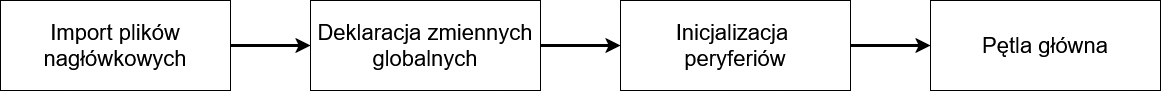

The diagram above was exported from draw.io. Its source (the exported page's mxGraphModel, read from the mxfile embedded in the PNG):
<mxGraphModel dx="1195" dy="645" grid="1" gridSize="10" guides="1" tooltips="1" connect="1" arrows="1" fold="1" page="1" pageScale="1" pageWidth="827" pageHeight="1169" math="0" shadow="0">
  <root>
    <mxCell id="0" />
    <mxCell id="1" parent="0" />
    <mxCell id="S59HLHTm6wvsTVV973nh-3" style="edgeStyle=orthogonalEdgeStyle;rounded=0;orthogonalLoop=1;jettySize=auto;html=1;exitX=1;exitY=0.5;exitDx=0;exitDy=0;entryX=0;entryY=0.5;entryDx=0;entryDy=0;strokeWidth=3;" edge="1" parent="1" source="S59HLHTm6wvsTVV973nh-1" target="S59HLHTm6wvsTVV973nh-2">
      <mxGeometry relative="1" as="geometry" />
    </mxCell>
    <mxCell id="S59HLHTm6wvsTVV973nh-1" value="&lt;font style=&quot;font-size: 22px;&quot;&gt;Import plików nagłówkowych&lt;br&gt;&lt;/font&gt;" style="rounded=0;whiteSpace=wrap;html=1;" vertex="1" parent="1">
      <mxGeometry x="50" y="280" width="230" height="90" as="geometry" />
    </mxCell>
    <mxCell id="S59HLHTm6wvsTVV973nh-6" style="edgeStyle=orthogonalEdgeStyle;rounded=0;orthogonalLoop=1;jettySize=auto;html=1;exitX=1;exitY=0.5;exitDx=0;exitDy=0;entryX=0;entryY=0.5;entryDx=0;entryDy=0;strokeWidth=3;" edge="1" parent="1" source="S59HLHTm6wvsTVV973nh-2" target="S59HLHTm6wvsTVV973nh-4">
      <mxGeometry relative="1" as="geometry" />
    </mxCell>
    <mxCell id="S59HLHTm6wvsTVV973nh-2" value="&lt;font style=&quot;font-size: 22px;&quot;&gt;Deklaracja zmiennych globalnych&lt;/font&gt;" style="rounded=0;whiteSpace=wrap;html=1;" vertex="1" parent="1">
      <mxGeometry x="360" y="280" width="230" height="90" as="geometry" />
    </mxCell>
    <mxCell id="S59HLHTm6wvsTVV973nh-7" style="edgeStyle=orthogonalEdgeStyle;rounded=0;orthogonalLoop=1;jettySize=auto;html=1;exitX=1;exitY=0.5;exitDx=0;exitDy=0;entryX=0;entryY=0.5;entryDx=0;entryDy=0;strokeWidth=3;" edge="1" parent="1" source="S59HLHTm6wvsTVV973nh-4" target="S59HLHTm6wvsTVV973nh-5">
      <mxGeometry relative="1" as="geometry" />
    </mxCell>
    <mxCell id="S59HLHTm6wvsTVV973nh-4" value="&lt;div&gt;&lt;font style=&quot;font-size: 22px;&quot;&gt;Inicjalizacja&amp;nbsp;&lt;/font&gt;&lt;/div&gt;&lt;div&gt;&lt;font style=&quot;font-size: 22px;&quot;&gt;peryferiów&lt;/font&gt;&lt;/div&gt;" style="rounded=0;whiteSpace=wrap;html=1;" vertex="1" parent="1">
      <mxGeometry x="670" y="280" width="230" height="90" as="geometry" />
    </mxCell>
    <mxCell id="S59HLHTm6wvsTVV973nh-5" value="&lt;font style=&quot;font-size: 22px;&quot;&gt;Pętla główna&lt;br&gt;&lt;/font&gt;" style="rounded=0;whiteSpace=wrap;html=1;" vertex="1" parent="1">
      <mxGeometry x="980" y="280" width="230" height="90" as="geometry" />
    </mxCell>
  </root>
</mxGraphModel>